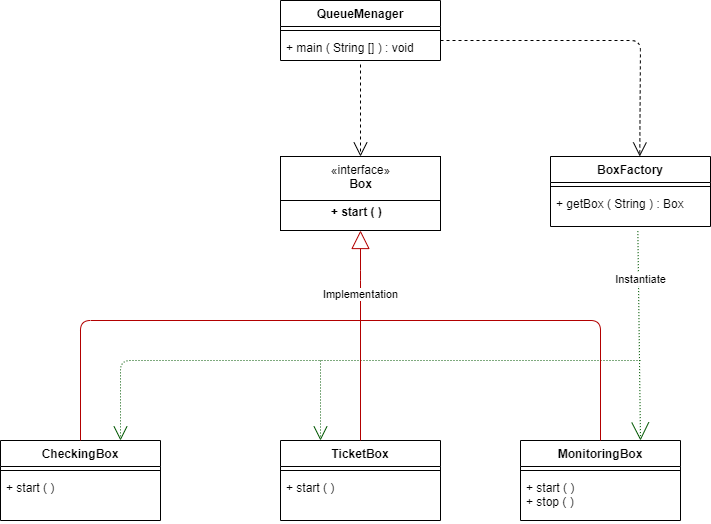

The diagram above was exported from draw.io. Its source (the exported page's mxGraphModel, read from the mxfile embedded in the PNG):
<mxGraphModel dx="734" dy="440" grid="1" gridSize="10" guides="1" tooltips="1" connect="1" arrows="1" fold="1" page="1" pageScale="1" pageWidth="827" pageHeight="1169" math="0" shadow="0">
  <root>
    <mxCell id="0" />
    <mxCell id="1" parent="0" />
    <mxCell id="5" value="&lt;span&gt;«interface»&lt;/span&gt;&lt;br&gt;&lt;b&gt;&lt;div&gt;&lt;b&gt;Box&lt;/b&gt;&lt;/div&gt;&lt;div&gt;&lt;b&gt;&lt;br&gt;&lt;/b&gt;&lt;/div&gt;&lt;div style=&quot;text-align: left&quot;&gt;&lt;b&gt;+ start ( )&lt;/b&gt;&lt;/div&gt;&lt;/b&gt;" style="html=1;align=center;horizontal=1;verticalAlign=top;" vertex="1" parent="1">
      <mxGeometry x="320" y="196" width="160" height="74" as="geometry" />
    </mxCell>
    <mxCell id="6" value="CheckingBox" style="swimlane;fontStyle=1;align=center;verticalAlign=top;childLayout=stackLayout;horizontal=1;startSize=26;horizontalStack=0;resizeParent=1;resizeParentMax=0;resizeLast=0;collapsible=1;marginBottom=0;" vertex="1" parent="1">
      <mxGeometry x="40" y="480" width="160" height="80" as="geometry" />
    </mxCell>
    <mxCell id="7" value="" style="line;strokeWidth=1;fillColor=none;align=left;verticalAlign=middle;spacingTop=-1;spacingLeft=3;spacingRight=3;rotatable=0;labelPosition=right;points=[];portConstraint=eastwest;" vertex="1" parent="6">
      <mxGeometry y="26" width="160" height="8" as="geometry" />
    </mxCell>
    <mxCell id="8" value="+ start ( )" style="text;strokeColor=none;fillColor=none;align=left;verticalAlign=top;spacingLeft=4;spacingRight=4;overflow=hidden;rotatable=0;points=[[0,0.5],[1,0.5]];portConstraint=eastwest;" vertex="1" parent="6">
      <mxGeometry y="34" width="160" height="46" as="geometry" />
    </mxCell>
    <mxCell id="9" value="TicketBox" style="swimlane;fontStyle=1;align=center;verticalAlign=top;childLayout=stackLayout;horizontal=1;startSize=26;horizontalStack=0;resizeParent=1;resizeParentMax=0;resizeLast=0;collapsible=1;marginBottom=0;" vertex="1" parent="1">
      <mxGeometry x="320" y="480" width="160" height="80" as="geometry" />
    </mxCell>
    <mxCell id="10" value="" style="line;strokeWidth=1;fillColor=none;align=left;verticalAlign=middle;spacingTop=-1;spacingLeft=3;spacingRight=3;rotatable=0;labelPosition=right;points=[];portConstraint=eastwest;" vertex="1" parent="9">
      <mxGeometry y="26" width="160" height="8" as="geometry" />
    </mxCell>
    <mxCell id="11" value="+ start ( )" style="text;strokeColor=none;fillColor=none;align=left;verticalAlign=top;spacingLeft=4;spacingRight=4;overflow=hidden;rotatable=0;points=[[0,0.5],[1,0.5]];portConstraint=eastwest;" vertex="1" parent="9">
      <mxGeometry y="34" width="160" height="46" as="geometry" />
    </mxCell>
    <mxCell id="12" value="MonitoringBox" style="swimlane;fontStyle=1;align=center;verticalAlign=top;childLayout=stackLayout;horizontal=1;startSize=26;horizontalStack=0;resizeParent=1;resizeParentMax=0;resizeLast=0;collapsible=1;marginBottom=0;" vertex="1" parent="1">
      <mxGeometry x="560" y="480" width="160" height="80" as="geometry" />
    </mxCell>
    <mxCell id="13" value="" style="line;strokeWidth=1;fillColor=none;align=left;verticalAlign=middle;spacingTop=-1;spacingLeft=3;spacingRight=3;rotatable=0;labelPosition=right;points=[];portConstraint=eastwest;" vertex="1" parent="12">
      <mxGeometry y="26" width="160" height="8" as="geometry" />
    </mxCell>
    <mxCell id="14" value="+ start ( )&#10;+ stop ( )" style="text;strokeColor=none;fillColor=none;align=left;verticalAlign=top;spacingLeft=4;spacingRight=4;overflow=hidden;rotatable=0;points=[[0,0.5],[1,0.5]];portConstraint=eastwest;" vertex="1" parent="12">
      <mxGeometry y="34" width="160" height="46" as="geometry" />
    </mxCell>
    <mxCell id="15" value="BoxFactory" style="swimlane;fontStyle=1;align=center;verticalAlign=top;childLayout=stackLayout;horizontal=1;startSize=26;horizontalStack=0;resizeParent=1;resizeParentMax=0;resizeLast=0;collapsible=1;marginBottom=0;" vertex="1" parent="1">
      <mxGeometry x="590" y="196" width="160" height="70" as="geometry" />
    </mxCell>
    <mxCell id="16" value="" style="line;strokeWidth=1;fillColor=none;align=left;verticalAlign=middle;spacingTop=-1;spacingLeft=3;spacingRight=3;rotatable=0;labelPosition=right;points=[];portConstraint=eastwest;" vertex="1" parent="15">
      <mxGeometry y="26" width="160" height="8" as="geometry" />
    </mxCell>
    <mxCell id="17" value="+ getBox ( String ) : Box" style="text;strokeColor=none;fillColor=none;align=left;verticalAlign=top;spacingLeft=4;spacingRight=4;overflow=hidden;rotatable=0;points=[[0,0.5],[1,0.5]];portConstraint=eastwest;" vertex="1" parent="15">
      <mxGeometry y="34" width="160" height="36" as="geometry" />
    </mxCell>
    <mxCell id="18" value="QueueMenager" style="swimlane;fontStyle=1;align=center;verticalAlign=top;childLayout=stackLayout;horizontal=1;startSize=26;horizontalStack=0;resizeParent=1;resizeParentMax=0;resizeLast=0;collapsible=1;marginBottom=0;" vertex="1" parent="1">
      <mxGeometry x="320" y="40" width="160" height="60" as="geometry" />
    </mxCell>
    <mxCell id="19" value="" style="line;strokeWidth=1;fillColor=none;align=left;verticalAlign=middle;spacingTop=-1;spacingLeft=3;spacingRight=3;rotatable=0;labelPosition=right;points=[];portConstraint=eastwest;" vertex="1" parent="18">
      <mxGeometry y="26" width="160" height="8" as="geometry" />
    </mxCell>
    <mxCell id="20" value="+ main ( String [] ) : void" style="text;strokeColor=none;fillColor=none;align=left;verticalAlign=top;spacingLeft=4;spacingRight=4;overflow=hidden;rotatable=0;points=[[0,0.5],[1,0.5]];portConstraint=eastwest;" vertex="1" parent="18">
      <mxGeometry y="34" width="160" height="26" as="geometry" />
    </mxCell>
    <mxCell id="23" value="Instantiate" style="endArrow=open;endSize=16;endFill=0;html=1;entryX=0.75;entryY=0;entryDx=0;entryDy=0;exitX=0.546;exitY=1.128;exitDx=0;exitDy=0;exitPerimeter=0;dashed=1;fillColor=#008a00;strokeColor=#005700;dashPattern=1 2;" edge="1" parent="1" source="17" target="12">
      <mxGeometry x="-0.5408" y="2" width="160" relative="1" as="geometry">
        <mxPoint x="671" y="282" as="sourcePoint" />
        <mxPoint x="650" y="490" as="targetPoint" />
        <mxPoint as="offset" />
      </mxGeometry>
    </mxCell>
    <mxCell id="24" value="" style="endArrow=open;dashed=1;endFill=0;endSize=12;html=1;fillColor=#008a00;strokeColor=#005700;entryX=0.75;entryY=0;entryDx=0;entryDy=0;dashPattern=1 2;" edge="1" parent="1" target="6">
      <mxGeometry width="160" relative="1" as="geometry">
        <mxPoint x="680" y="400" as="sourcePoint" />
        <mxPoint x="160" y="476" as="targetPoint" />
        <Array as="points">
          <mxPoint x="160" y="400" />
        </Array>
      </mxGeometry>
    </mxCell>
    <mxCell id="25" value="" style="endArrow=none;endFill=0;endSize=12;html=1;exitX=0.5;exitY=0;exitDx=0;exitDy=0;entryX=0.5;entryY=0;entryDx=0;entryDy=0;fillColor=#e51400;strokeColor=#B20000;" edge="1" parent="1" source="6" target="12">
      <mxGeometry width="160" relative="1" as="geometry">
        <mxPoint x="120" y="360" as="sourcePoint" />
        <mxPoint x="650" y="360" as="targetPoint" />
        <Array as="points">
          <mxPoint x="120" y="360" />
          <mxPoint x="640" y="360" />
        </Array>
      </mxGeometry>
    </mxCell>
    <mxCell id="26" value="Implementation" style="endArrow=block;endSize=16;endFill=0;html=1;exitX=0.5;exitY=0;exitDx=0;exitDy=0;fillColor=#e51400;strokeColor=#B20000;entryX=0.5;entryY=1;entryDx=0;entryDy=0;" edge="1" parent="1" source="9" target="5">
      <mxGeometry x="0.3913" width="160" relative="1" as="geometry">
        <mxPoint x="260" y="400" as="sourcePoint" />
        <mxPoint x="400" y="250" as="targetPoint" />
        <Array as="points">
          <mxPoint x="400" y="320" />
        </Array>
        <mxPoint as="offset" />
      </mxGeometry>
    </mxCell>
    <mxCell id="27" value="" style="endArrow=open;dashed=1;endFill=0;endSize=12;html=1;entryX=0.558;entryY=0;entryDx=0;entryDy=0;entryPerimeter=0;" edge="1" parent="1" target="15">
      <mxGeometry width="160" relative="1" as="geometry">
        <mxPoint x="480" y="80" as="sourcePoint" />
        <mxPoint x="690" y="200" as="targetPoint" />
        <Array as="points">
          <mxPoint x="680" y="80" />
        </Array>
      </mxGeometry>
    </mxCell>
    <mxCell id="28" value="" style="endArrow=open;dashed=1;endFill=0;endSize=12;html=1;exitX=0.5;exitY=1.154;exitDx=0;exitDy=0;exitPerimeter=0;entryX=0.5;entryY=0;entryDx=0;entryDy=0;" edge="1" parent="1" source="20" target="5">
      <mxGeometry width="160" relative="1" as="geometry">
        <mxPoint x="334" y="130" as="sourcePoint" />
        <mxPoint x="400" y="160" as="targetPoint" />
        <Array as="points">
          <mxPoint x="400" y="130" />
        </Array>
      </mxGeometry>
    </mxCell>
    <mxCell id="29" value="" style="endArrow=none;endFill=0;endSize=12;html=1;" edge="1" parent="1">
      <mxGeometry width="160" relative="1" as="geometry">
        <mxPoint x="320" y="240" as="sourcePoint" />
        <mxPoint x="480" y="240" as="targetPoint" />
      </mxGeometry>
    </mxCell>
    <mxCell id="30" value="" style="endArrow=open;dashed=1;endFill=0;endSize=12;html=1;entryX=0.25;entryY=0;entryDx=0;entryDy=0;fillColor=#008a00;strokeColor=#005700;dashPattern=1 2;" edge="1" parent="1" target="9">
      <mxGeometry width="160" relative="1" as="geometry">
        <mxPoint x="360" y="400" as="sourcePoint" />
        <mxPoint x="353.5" y="480" as="targetPoint" />
        <Array as="points" />
      </mxGeometry>
    </mxCell>
  </root>
</mxGraphModel>